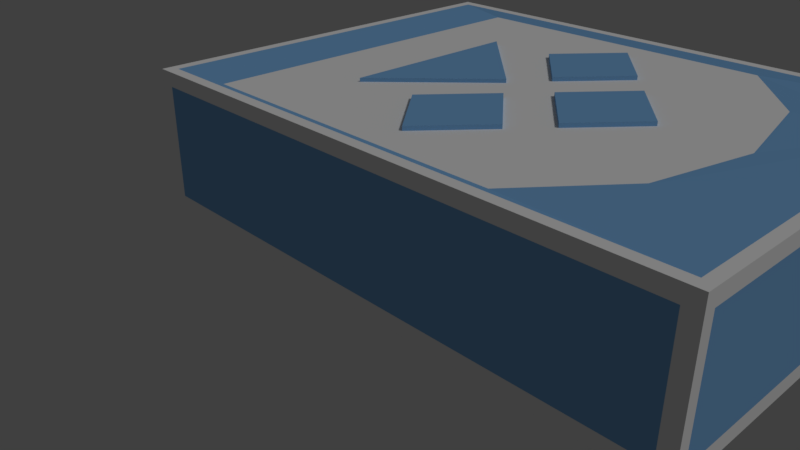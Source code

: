 # Source: Model_Card_Stack_001.blend  (saved by Blender 2.79.0; exported with 4.5.12 LTS)
import bpy
from mathutils import Matrix  # noqa: F401  (used for matrix-valued properties, if any)

bpy.ops.wm.read_factory_settings(use_empty=True)
scene = bpy.context.scene
scene.name = 'Scene'

# ---- collections
col_collection_1 = bpy.data.collections.new('Collection 1'); scene.collection.children.link(col_collection_1)

# ---- materials (node trees are filled in below, after node groups)
mat_material = bpy.data.materials.new('Material')
mat_material.alpha_threshold = 0.0
mat_material.use_transparent_shadow = False
mat_material.diffuse_color = (0.2341, 0.4993, 0.855, 1.0)
mat_material.roughness = 0.5
mat_material.line_color = (0.0, 0.0, 0.0, 1.0)
mat_material_001 = bpy.data.materials.new('Material.001')
mat_material_001.alpha_threshold = 0.0
mat_material_001.use_transparent_shadow = False
mat_material_001.diffuse_color = (1.0, 1.0, 1.0, 1.0)
mat_material_001.roughness = 0.5
mat_material_002 = bpy.data.materials.new('Material.002')
mat_material_002.alpha_threshold = 0.0
mat_material_002.use_transparent_shadow = False
mat_material_002.roughness = 0.5

# ---- material node trees

# ---- world
world_world = bpy.data.worlds.new('World'); scene.world = world_world
world_world.color = (0.05088, 0.05088, 0.05088)
world_world.use_sun_shadow = False
world_world.sun_shadow_jitter_overblur = 0.0
world_world.cycles.sampling_method = 'MANUAL'

# ---- cameras
cam_camera = bpy.data.cameras.new('Camera')
cam_camera.clip_end = 100.0
cam_camera.lens = 35.0
cam_camera.sensor_width = 32.0
cam_camera.sensor_height = 18.0
cam_camera.ortho_scale = 7.314
cam_camera.dof.focus_distance = 0.0
cam_camera.dof.aperture_fstop = 128.0

# ---- lights
light_lamp = bpy.data.lights.new('Lamp', 'SUN')
light_lamp.transmission_factor = 0.0
light_lamp.cutoff_distance = 30.0
light_lamp.angle = 0.1993
light_lamp.energy = 0.62
light_lamp.shadow_buffer_clip_start = 1.001
light_lamp.shadow_soft_size = 0.1
light_lamp.shadow_cascade_max_distance = 1000.0

# ---- meshes
me_cube = bpy.data.meshes.new('Cube')
me_cube.from_pydata([(4.981, 5.0, -1.002), (4.981, -1.0, -1.002), (-3.001, -1.0, -1.002), (-3.001, 5.008, -1.002), (4.981, 5.008, 0.9983), (4.981, -1.0, 0.9983), (-3.001, -1.0, 0.9983), (-3.001, 5.008, 0.9983), (4.981, 4.845, -0.7986), (4.981, -0.8454, -0.7986), (4.981, 4.853, 0.7951), (4.981, -0.8454, 0.7951), (-3.001, -0.8453, -0.7986), (-3.001, 4.854, -0.7986), (-3.001, -0.8453, 0.7951), (-3.001, 4.854, 0.7951), (4.775, 5.0, -0.7986), (-2.795, 5.008, -0.7986), (4.775, 5.008, 0.7951), (4.775, -1.0, -0.7986), (-2.795, -1.0, -0.7986), (4.775, -1.0, 0.7951), (-2.795, -1.0, 0.7951), (-2.795, 5.008, 0.7951), (4.83, 4.845, -1.002), (4.83, -0.8452, -1.002), (-2.85, 4.853, -1.002), (-2.85, -0.8452, -1.002), (4.83, 4.853, 0.9983), (4.83, -0.8451, 0.9983), (-2.85, 4.853, 0.9983), (-2.85, -0.8451, 0.9983), (2.524, 4.679, 0.946), (2.524, -0.6876, 0.946), (-2.013, 4.679, 0.946), (-2.013, -0.6876, 0.946), (3.823, 2.01, 0.946), (3.484, 0.4517, 0.946), (3.484, 3.56, 0.946), (4.83, 2.004, 0.9983), (4.83, 0.4483, 0.9983), (4.83, 3.561, 0.9983), (0.2556, 4.679, 0.946), (0.2556, -0.6876, 0.946), (1.957, 4.679, 0.946), (1.957, -0.6876, 0.946), (0.8227, 4.679, 0.946), (0.8227, -0.6876, 0.946), (-2.013, 1.996, 0.946), (-2.013, 3.337, 0.946), (-2.013, 0.654, 0.946), (-2.013, 4.008, 0.946), (-2.013, 1.325, 0.946), (-2.013, 2.667, 0.946), (-2.013, -0.01678, 0.946), (0.4569, 1.996, 0.9983), (1.232, 1.996, 1.004), (0.09774, 0.654, 1.004), (1.548, 0.654, 1.004), (-0.8787, 0.654, 0.9983), (0.09774, 3.337, 1.004), (1.548, 3.337, 1.004), (-0.8787, 3.337, 0.9983), (0.8227, -0.2035, 1.004), (1.957, 2.853, 1.004), (0.8227, 2.48, 1.004), (1.957, 1.138, 1.004), (0.8227, 1.512, 1.004), (0.8227, 4.195, 1.004), (2.682, 1.996, 1.004), (1.957, 2.853, 0.9359), (2.682, 1.996, 0.9359), (1.957, 1.138, 0.9359), (1.232, 1.996, 0.9359), (1.548, 0.654, 0.9359), (0.8227, 1.512, 0.9359), (0.8227, -0.2035, 0.9359), (0.09774, 0.654, 0.9359), (1.548, 3.337, 0.9359), (0.8227, 2.48, 0.9359), (0.09774, 3.337, 0.9359), (0.8227, 4.195, 0.9359), (-0.8787, 0.654, 0.9449), (-0.8787, 3.337, 0.9449), (0.4569, 1.996, 0.9449)], [], [(3, 0, 24, 26), (1, 2, 27, 25), (6, 7, 15, 14), (7, 4, 18, 23), (3, 7, 23, 17), (0, 4, 10, 8), (8, 10, 11, 9), (12, 14, 15, 13), (19, 21, 22, 20), (18, 16, 17, 23), (5, 1, 9, 11), (5, 6, 22, 21), (0, 3, 17, 16), (3, 2, 12, 13), (4, 0, 16, 18), (2, 6, 14, 12), (2, 1, 19, 20), (7, 3, 13, 15), (1, 0, 8, 9), (1, 5, 21, 19), (4, 5, 11, 10), (6, 2, 20, 22), (24, 25, 27, 26), (30, 31, 35, 54, 50, 52, 48, 53, 49, 51, 34), (6, 5, 29, 31), (5, 4, 28, 41, 39, 40, 29), (7, 6, 31, 30), (0, 1, 25, 24), (4, 7, 30, 28), (2, 3, 26, 27), (28, 30, 34, 42, 46, 44, 32), (31, 29, 33, 45, 47, 43, 35), (29, 40, 39, 41, 28, 32, 38, 36, 37, 33), (65, 60, 68, 61), (67, 58, 63, 57), (64, 69, 66, 56), (62, 59, 55), (43, 47, 45, 33, 37, 36, 38, 32, 44, 46, 42, 34, 51, 49, 53, 48, 52, 50, 54, 35), (68, 60, 80, 81), (64, 56, 73, 70), (61, 68, 81, 78), (58, 67, 75, 74), (59, 62, 83, 82), (63, 58, 74, 76), (62, 55, 84, 83), (67, 57, 77, 75), (55, 59, 82, 84), (57, 63, 76, 77), (69, 64, 70, 71), (65, 61, 78, 79), (66, 69, 71, 72), (60, 65, 79, 80), (56, 66, 72, 73)])
me_cube.polygons.foreach_set('material_index', [1, 1, 1, 1, 1, 1, 0, 0, 0, 0, 1, 1, 1, 1, 1, 1, 1, 1, 1, 1, 1, 1, 0, 0, 1, 1, 1, 1, 1, 1, 0, 0, 0, 0, 0, 0, 0, 1, 0, 0, 0, 0, 0, 0, 0, 0, 0, 0, 0, 0, 0, 0, 0])
me_cube.materials.append(mat_material)
me_cube.materials.append(mat_material_001)
me_cube.materials.append(mat_material_002)
me_cube.use_remesh_preserve_volume = False
me_cube.use_remesh_preserve_attributes = False
me_cube.use_mirror_vertex_groups = False
me_cube.update()

# ---- objects
ob_cube = bpy.data.objects.new('Cube', me_cube)
ob_lamp = bpy.data.objects.new('Lamp', light_lamp)
ob_camera = bpy.data.objects.new('Camera', cam_camera)

# ---- transforms, parenting, visibility, modifiers, constraints
ob_cube.location = (2.738, 0.6248, 1.002)
ob_cube.rotation_euler = (0.0, -0.0, 1.571)
ob_cube.lock_rotations_4d = False
ob_cube.empty_display_type = 'ARROWS'
ob_cube.lineart.crease_threshold = 0.0
ob_lamp.location = (-5.427, 3.83, 4.13)
ob_lamp.rotation_euler = (0.6503, 0.05522, 3.437)
ob_lamp.lock_rotations_4d = False
ob_lamp.empty_display_type = 'ARROWS'
ob_lamp.color = (0.0, 0.0, 0.0, 0.0)
ob_lamp.lineart.crease_threshold = 0.0
ob_camera.location = (9.246, 8.106, 5.344)
ob_camera.rotation_euler = (1.109, -0.0, 2.386)
ob_camera.lock_rotations_4d = False
ob_camera.empty_display_type = 'ARROWS'
ob_camera.color = (0.0, 0.0, 0.0, 0.0)
ob_camera.display_type = 'WIRE'
ob_camera.lineart.crease_threshold = 0.0

# ---- collection membership
col_collection_1.objects.link(ob_cube)
col_collection_1.objects.link(ob_lamp)
col_collection_1.objects.link(ob_camera)

# ---- scene / render settings (as saved in the file)
scene.camera = ob_camera
scene.frame_start = 1; scene.frame_end = 250; scene.frame_set(1)
scene.render.engine = 'BLENDER_EEVEE_NEXT'
scene.render.resolution_percentage = 50
scene.render.dither_intensity = 0.0
scene.cycles.use_denoising = False
scene.cycles.samples = 128
scene.cycles.sampling_pattern = 'TABULATED_SOBOL'
scene.cycles.use_adaptive_sampling = False
scene.cycles.use_light_tree = False
scene.cycles.blur_glossy = 0.0
scene.cycles.sample_clamp_indirect = 0.0
scene.view_settings.view_transform = 'Standard'
bpy.context.view_layer.update()
